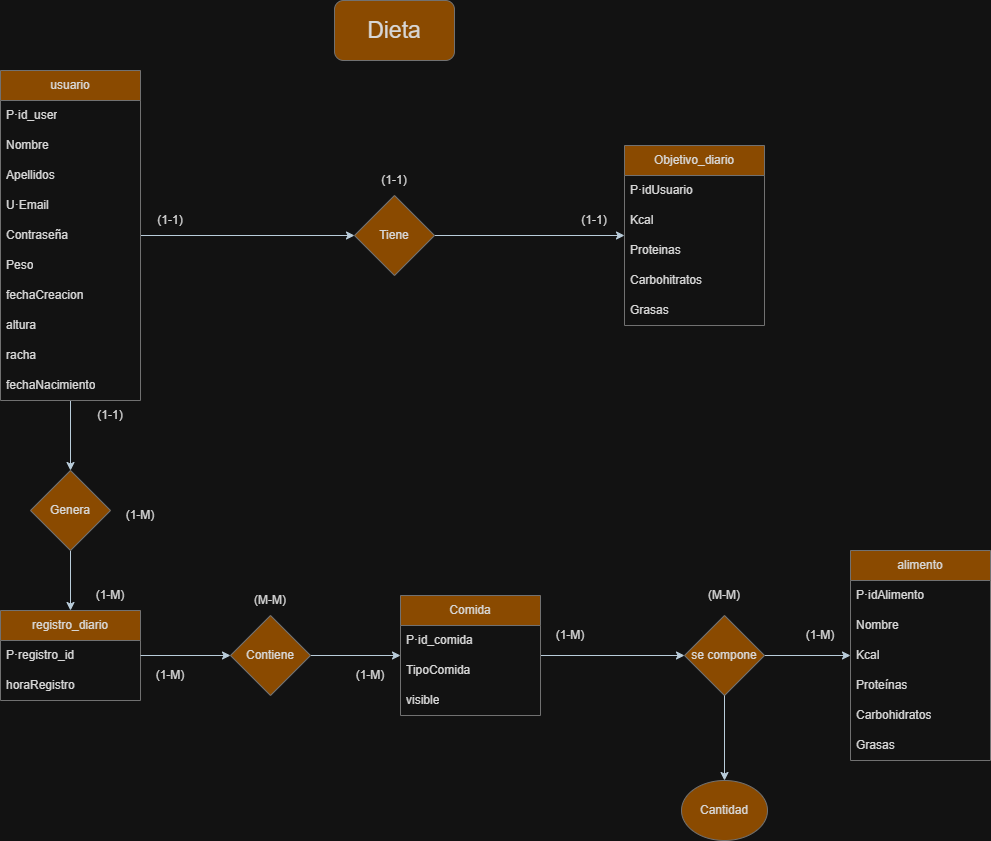

The diagram above was exported from draw.io. Its source (the exported page's mxGraphModel, read from the mxfile embedded in the PNG):
<mxGraphModel dx="1414" dy="777" grid="1" gridSize="10" guides="1" tooltips="1" connect="1" arrows="1" fold="1" page="1" pageScale="1" pageWidth="827" pageHeight="1169" math="0" shadow="0">
  <root>
    <mxCell id="0" />
    <mxCell id="1" parent="0" />
    <mxCell id="lV6UbDjMVPkHPQl_lB9Z-1" parent="1" style="rounded=1;whiteSpace=wrap;html=1;fontSize=23;labelBackgroundColor=none;fillColor=#F5AB50;strokeColor=#909090;fontColor=#1A1A1A;" value="Dieta" vertex="1">
      <mxGeometry height="60" width="120" x="414" y="30" as="geometry" />
    </mxCell>
    <mxCell id="lV6UbDjMVPkHPQl_lB9Z-2" edge="1" parent="1" source="lV6UbDjMVPkHPQl_lB9Z-4" style="edgeStyle=orthogonalEdgeStyle;rounded=0;orthogonalLoop=1;jettySize=auto;html=1;entryX=0.5;entryY=0;entryDx=0;entryDy=0;labelBackgroundColor=none;fontColor=default;strokeColor=#182E3E;" target="lV6UbDjMVPkHPQl_lB9Z-38">
      <mxGeometry relative="1" as="geometry" />
    </mxCell>
    <mxCell id="lV6UbDjMVPkHPQl_lB9Z-3" edge="1" parent="1" source="lV6UbDjMVPkHPQl_lB9Z-4" style="edgeStyle=orthogonalEdgeStyle;rounded=0;orthogonalLoop=1;jettySize=auto;html=1;entryX=0;entryY=0.5;entryDx=0;entryDy=0;labelBackgroundColor=none;fontColor=default;strokeColor=#182E3E;" target="lV6UbDjMVPkHPQl_lB9Z-47">
      <mxGeometry relative="1" as="geometry" />
    </mxCell>
    <mxCell id="lV6UbDjMVPkHPQl_lB9Z-4" parent="1" style="swimlane;fontStyle=0;childLayout=stackLayout;horizontal=1;startSize=30;horizontalStack=0;resizeParent=1;resizeParentMax=0;resizeLast=0;collapsible=1;marginBottom=0;whiteSpace=wrap;html=1;labelBackgroundColor=none;fillColor=#F5AB50;strokeColor=#909090;fontColor=#1A1A1A;" value="usuario" vertex="1">
      <mxGeometry height="330" width="140" x="80" y="100" as="geometry" />
    </mxCell>
    <mxCell id="lV6UbDjMVPkHPQl_lB9Z-5" parent="lV6UbDjMVPkHPQl_lB9Z-4" style="text;strokeColor=none;fillColor=none;align=left;verticalAlign=middle;spacingLeft=4;spacingRight=4;overflow=hidden;points=[[0,0.5],[1,0.5]];portConstraint=eastwest;rotatable=0;whiteSpace=wrap;html=1;labelBackgroundColor=none;fontColor=#1A1A1A;" value="P·id_user" vertex="1">
      <mxGeometry height="30" width="140" y="30" as="geometry" />
    </mxCell>
    <mxCell id="lV6UbDjMVPkHPQl_lB9Z-6" parent="lV6UbDjMVPkHPQl_lB9Z-4" style="text;strokeColor=none;fillColor=none;align=left;verticalAlign=middle;spacingLeft=4;spacingRight=4;overflow=hidden;points=[[0,0.5],[1,0.5]];portConstraint=eastwest;rotatable=0;whiteSpace=wrap;html=1;labelBackgroundColor=none;fontColor=#1A1A1A;" value="Nombre" vertex="1">
      <mxGeometry height="30" width="140" y="60" as="geometry" />
    </mxCell>
    <mxCell id="lV6UbDjMVPkHPQl_lB9Z-7" parent="lV6UbDjMVPkHPQl_lB9Z-4" style="text;strokeColor=none;fillColor=none;align=left;verticalAlign=middle;spacingLeft=4;spacingRight=4;overflow=hidden;points=[[0,0.5],[1,0.5]];portConstraint=eastwest;rotatable=0;whiteSpace=wrap;html=1;labelBackgroundColor=none;fontColor=#1A1A1A;" value="Apellidos" vertex="1">
      <mxGeometry height="30" width="140" y="90" as="geometry" />
    </mxCell>
    <mxCell id="lV6UbDjMVPkHPQl_lB9Z-8" parent="lV6UbDjMVPkHPQl_lB9Z-4" style="text;strokeColor=none;fillColor=none;align=left;verticalAlign=middle;spacingLeft=4;spacingRight=4;overflow=hidden;points=[[0,0.5],[1,0.5]];portConstraint=eastwest;rotatable=0;whiteSpace=wrap;html=1;labelBackgroundColor=none;fontColor=#1A1A1A;" value="U·Email" vertex="1">
      <mxGeometry height="30" width="140" y="120" as="geometry" />
    </mxCell>
    <mxCell id="lV6UbDjMVPkHPQl_lB9Z-9" parent="lV6UbDjMVPkHPQl_lB9Z-4" style="text;strokeColor=none;fillColor=none;align=left;verticalAlign=middle;spacingLeft=4;spacingRight=4;overflow=hidden;points=[[0,0.5],[1,0.5]];portConstraint=eastwest;rotatable=0;whiteSpace=wrap;html=1;labelBackgroundColor=none;fontColor=#1A1A1A;" value="Contraseña" vertex="1">
      <mxGeometry height="30" width="140" y="150" as="geometry" />
    </mxCell>
    <mxCell id="lV6UbDjMVPkHPQl_lB9Z-10" parent="lV6UbDjMVPkHPQl_lB9Z-4" style="text;strokeColor=none;fillColor=none;align=left;verticalAlign=middle;spacingLeft=4;spacingRight=4;overflow=hidden;points=[[0,0.5],[1,0.5]];portConstraint=eastwest;rotatable=0;whiteSpace=wrap;html=1;labelBackgroundColor=none;fontColor=#1A1A1A;" value="Peso" vertex="1">
      <mxGeometry height="30" width="140" y="180" as="geometry" />
    </mxCell>
    <mxCell id="lV6UbDjMVPkHPQl_lB9Z-11" parent="lV6UbDjMVPkHPQl_lB9Z-4" style="text;strokeColor=none;fillColor=none;align=left;verticalAlign=middle;spacingLeft=4;spacingRight=4;overflow=hidden;points=[[0,0.5],[1,0.5]];portConstraint=eastwest;rotatable=0;whiteSpace=wrap;html=1;labelBackgroundColor=none;fontColor=#1A1A1A;" value="fechaCreacion" vertex="1">
      <mxGeometry height="30" width="140" y="210" as="geometry" />
    </mxCell>
    <mxCell id="lV6UbDjMVPkHPQl_lB9Z-12" parent="lV6UbDjMVPkHPQl_lB9Z-4" style="text;strokeColor=none;fillColor=none;align=left;verticalAlign=middle;spacingLeft=4;spacingRight=4;overflow=hidden;points=[[0,0.5],[1,0.5]];portConstraint=eastwest;rotatable=0;whiteSpace=wrap;html=1;labelBackgroundColor=none;fontColor=#1A1A1A;" value="altura" vertex="1">
      <mxGeometry height="30" width="140" y="240" as="geometry" />
    </mxCell>
    <mxCell id="lV6UbDjMVPkHPQl_lB9Z-13" parent="lV6UbDjMVPkHPQl_lB9Z-4" style="text;strokeColor=none;fillColor=none;align=left;verticalAlign=middle;spacingLeft=4;spacingRight=4;overflow=hidden;points=[[0,0.5],[1,0.5]];portConstraint=eastwest;rotatable=0;whiteSpace=wrap;html=1;labelBackgroundColor=none;fontColor=#1A1A1A;" value="racha" vertex="1">
      <mxGeometry height="30" width="140" y="270" as="geometry" />
    </mxCell>
    <mxCell id="lV6UbDjMVPkHPQl_lB9Z-14" parent="lV6UbDjMVPkHPQl_lB9Z-4" style="text;strokeColor=none;fillColor=none;align=left;verticalAlign=middle;spacingLeft=4;spacingRight=4;overflow=hidden;points=[[0,0.5],[1,0.5]];portConstraint=eastwest;rotatable=0;whiteSpace=wrap;html=1;labelBackgroundColor=none;fontColor=#1A1A1A;" value="fechaNacimiento" vertex="1">
      <mxGeometry height="30" width="140" y="300" as="geometry" />
    </mxCell>
    <mxCell id="lV6UbDjMVPkHPQl_lB9Z-15" parent="1" style="swimlane;fontStyle=0;childLayout=stackLayout;horizontal=1;startSize=30;horizontalStack=0;resizeParent=1;resizeParentMax=0;resizeLast=0;collapsible=1;marginBottom=0;whiteSpace=wrap;html=1;labelBackgroundColor=none;fillColor=#F5AB50;strokeColor=#909090;fontColor=#1A1A1A;" value="alimento" vertex="1">
      <mxGeometry height="210" width="140" x="930" y="580" as="geometry" />
    </mxCell>
    <mxCell id="lV6UbDjMVPkHPQl_lB9Z-16" parent="lV6UbDjMVPkHPQl_lB9Z-15" style="text;strokeColor=none;fillColor=none;align=left;verticalAlign=middle;spacingLeft=4;spacingRight=4;overflow=hidden;points=[[0,0.5],[1,0.5]];portConstraint=eastwest;rotatable=0;whiteSpace=wrap;html=1;labelBackgroundColor=none;fontColor=#1A1A1A;" value="P·idAlimento" vertex="1">
      <mxGeometry height="30" width="140" y="30" as="geometry" />
    </mxCell>
    <mxCell id="lV6UbDjMVPkHPQl_lB9Z-17" parent="lV6UbDjMVPkHPQl_lB9Z-15" style="text;strokeColor=none;fillColor=none;align=left;verticalAlign=middle;spacingLeft=4;spacingRight=4;overflow=hidden;points=[[0,0.5],[1,0.5]];portConstraint=eastwest;rotatable=0;whiteSpace=wrap;html=1;labelBackgroundColor=none;fontColor=#1A1A1A;" value="Nombre" vertex="1">
      <mxGeometry height="30" width="140" y="60" as="geometry" />
    </mxCell>
    <mxCell id="lV6UbDjMVPkHPQl_lB9Z-18" parent="lV6UbDjMVPkHPQl_lB9Z-15" style="text;strokeColor=none;fillColor=none;align=left;verticalAlign=middle;spacingLeft=4;spacingRight=4;overflow=hidden;points=[[0,0.5],[1,0.5]];portConstraint=eastwest;rotatable=0;whiteSpace=wrap;html=1;labelBackgroundColor=none;fontColor=#1A1A1A;" value="Kcal" vertex="1">
      <mxGeometry height="30" width="140" y="90" as="geometry" />
    </mxCell>
    <mxCell id="lV6UbDjMVPkHPQl_lB9Z-19" parent="lV6UbDjMVPkHPQl_lB9Z-15" style="text;strokeColor=none;fillColor=none;align=left;verticalAlign=middle;spacingLeft=4;spacingRight=4;overflow=hidden;points=[[0,0.5],[1,0.5]];portConstraint=eastwest;rotatable=0;whiteSpace=wrap;html=1;labelBackgroundColor=none;fontColor=#1A1A1A;" value="Proteínas" vertex="1">
      <mxGeometry height="30" width="140" y="120" as="geometry" />
    </mxCell>
    <mxCell id="lV6UbDjMVPkHPQl_lB9Z-20" parent="lV6UbDjMVPkHPQl_lB9Z-15" style="text;strokeColor=none;fillColor=none;align=left;verticalAlign=middle;spacingLeft=4;spacingRight=4;overflow=hidden;points=[[0,0.5],[1,0.5]];portConstraint=eastwest;rotatable=0;whiteSpace=wrap;html=1;labelBackgroundColor=none;fontColor=#1A1A1A;" value="Carbohidratos" vertex="1">
      <mxGeometry height="30" width="140" y="150" as="geometry" />
    </mxCell>
    <mxCell id="lV6UbDjMVPkHPQl_lB9Z-21" parent="lV6UbDjMVPkHPQl_lB9Z-15" style="text;strokeColor=none;fillColor=none;align=left;verticalAlign=middle;spacingLeft=4;spacingRight=4;overflow=hidden;points=[[0,0.5],[1,0.5]];portConstraint=eastwest;rotatable=0;whiteSpace=wrap;html=1;labelBackgroundColor=none;fontColor=#1A1A1A;" value="Grasas" vertex="1">
      <mxGeometry height="30" width="140" y="180" as="geometry" />
    </mxCell>
    <mxCell id="lV6UbDjMVPkHPQl_lB9Z-22" parent="1" style="swimlane;fontStyle=0;childLayout=stackLayout;horizontal=1;startSize=30;horizontalStack=0;resizeParent=1;resizeParentMax=0;resizeLast=0;collapsible=1;marginBottom=0;whiteSpace=wrap;html=1;labelBackgroundColor=none;fillColor=#F5AB50;strokeColor=#909090;fontColor=#1A1A1A;" value="registro_diario" vertex="1">
      <mxGeometry height="90" width="140" x="80" y="640" as="geometry" />
    </mxCell>
    <mxCell id="lV6UbDjMVPkHPQl_lB9Z-23" parent="lV6UbDjMVPkHPQl_lB9Z-22" style="text;strokeColor=none;fillColor=none;align=left;verticalAlign=middle;spacingLeft=4;spacingRight=4;overflow=hidden;points=[[0,0.5],[1,0.5]];portConstraint=eastwest;rotatable=0;whiteSpace=wrap;html=1;labelBackgroundColor=none;fontColor=#1A1A1A;" value="P·registro_id" vertex="1">
      <mxGeometry height="30" width="140" y="30" as="geometry" />
    </mxCell>
    <mxCell id="lV6UbDjMVPkHPQl_lB9Z-24" parent="lV6UbDjMVPkHPQl_lB9Z-22" style="text;strokeColor=none;fillColor=none;align=left;verticalAlign=middle;spacingLeft=4;spacingRight=4;overflow=hidden;points=[[0,0.5],[1,0.5]];portConstraint=eastwest;rotatable=0;whiteSpace=wrap;html=1;labelBackgroundColor=none;fontColor=#1A1A1A;" value="horaRegistro" vertex="1">
      <mxGeometry height="30" width="140" y="60" as="geometry" />
    </mxCell>
    <mxCell id="6clcmRJ3ceBaB6pw9xKG-1" edge="1" parent="1" source="lV6UbDjMVPkHPQl_lB9Z-26" style="edgeStyle=orthogonalEdgeStyle;rounded=0;orthogonalLoop=1;jettySize=auto;html=1;labelBackgroundColor=none;strokeColor=#182E3E;fontColor=default;" target="lV6UbDjMVPkHPQl_lB9Z-52">
      <mxGeometry relative="1" as="geometry" />
    </mxCell>
    <mxCell id="lV6UbDjMVPkHPQl_lB9Z-26" parent="1" style="swimlane;fontStyle=0;childLayout=stackLayout;horizontal=1;startSize=30;horizontalStack=0;resizeParent=1;resizeParentMax=0;resizeLast=0;collapsible=1;marginBottom=0;whiteSpace=wrap;html=1;labelBackgroundColor=none;fillColor=#F5AB50;strokeColor=#909090;fontColor=#1A1A1A;" value="Comida" vertex="1">
      <mxGeometry height="120" width="140" x="480" y="625" as="geometry" />
    </mxCell>
    <mxCell id="lV6UbDjMVPkHPQl_lB9Z-27" parent="lV6UbDjMVPkHPQl_lB9Z-26" style="text;strokeColor=none;fillColor=none;align=left;verticalAlign=middle;spacingLeft=4;spacingRight=4;overflow=hidden;points=[[0,0.5],[1,0.5]];portConstraint=eastwest;rotatable=0;whiteSpace=wrap;html=1;labelBackgroundColor=none;fontColor=#1A1A1A;" value="P·id_comida" vertex="1">
      <mxGeometry height="30" width="140" y="30" as="geometry" />
    </mxCell>
    <mxCell id="lV6UbDjMVPkHPQl_lB9Z-28" parent="lV6UbDjMVPkHPQl_lB9Z-26" style="text;strokeColor=none;fillColor=none;align=left;verticalAlign=middle;spacingLeft=4;spacingRight=4;overflow=hidden;points=[[0,0.5],[1,0.5]];portConstraint=eastwest;rotatable=0;whiteSpace=wrap;html=1;labelBackgroundColor=none;fontColor=#1A1A1A;" value="TipoComida" vertex="1">
      <mxGeometry height="30" width="140" y="60" as="geometry" />
    </mxCell>
    <mxCell id="lV6UbDjMVPkHPQl_lB9Z-29" parent="lV6UbDjMVPkHPQl_lB9Z-26" style="text;strokeColor=none;fillColor=none;align=left;verticalAlign=middle;spacingLeft=4;spacingRight=4;overflow=hidden;points=[[0,0.5],[1,0.5]];portConstraint=eastwest;rotatable=0;whiteSpace=wrap;html=1;labelBackgroundColor=none;fontColor=#1A1A1A;" value="visible" vertex="1">
      <mxGeometry height="30" width="140" y="90" as="geometry" />
    </mxCell>
    <mxCell id="lV6UbDjMVPkHPQl_lB9Z-30" edge="1" parent="1" source="lV6UbDjMVPkHPQl_lB9Z-31" style="edgeStyle=orthogonalEdgeStyle;rounded=0;orthogonalLoop=1;jettySize=auto;html=1;entryX=1;entryY=0.5;entryDx=0;entryDy=0;endArrow=none;endFill=0;startArrow=classic;startFill=1;labelBackgroundColor=none;fontColor=default;strokeColor=#182E3E;" target="lV6UbDjMVPkHPQl_lB9Z-47">
      <mxGeometry relative="1" as="geometry" />
    </mxCell>
    <mxCell id="lV6UbDjMVPkHPQl_lB9Z-31" parent="1" style="swimlane;fontStyle=0;childLayout=stackLayout;horizontal=1;startSize=30;horizontalStack=0;resizeParent=1;resizeParentMax=0;resizeLast=0;collapsible=1;marginBottom=0;whiteSpace=wrap;html=1;labelBackgroundColor=none;fillColor=#F5AB50;strokeColor=#909090;fontColor=#1A1A1A;" value="Objetivo_diario" vertex="1">
      <mxGeometry height="180" width="140" x="704" y="175" as="geometry" />
    </mxCell>
    <mxCell id="lV6UbDjMVPkHPQl_lB9Z-32" parent="lV6UbDjMVPkHPQl_lB9Z-31" style="text;strokeColor=none;fillColor=none;align=left;verticalAlign=middle;spacingLeft=4;spacingRight=4;overflow=hidden;points=[[0,0.5],[1,0.5]];portConstraint=eastwest;rotatable=0;whiteSpace=wrap;html=1;labelBackgroundColor=none;fontColor=#1A1A1A;" value="P·idUsuario" vertex="1">
      <mxGeometry height="30" width="140" y="30" as="geometry" />
    </mxCell>
    <mxCell id="lV6UbDjMVPkHPQl_lB9Z-33" parent="lV6UbDjMVPkHPQl_lB9Z-31" style="text;strokeColor=none;fillColor=none;align=left;verticalAlign=middle;spacingLeft=4;spacingRight=4;overflow=hidden;points=[[0,0.5],[1,0.5]];portConstraint=eastwest;rotatable=0;whiteSpace=wrap;html=1;labelBackgroundColor=none;fontColor=#1A1A1A;" value="Kcal" vertex="1">
      <mxGeometry height="30" width="140" y="60" as="geometry" />
    </mxCell>
    <mxCell id="lV6UbDjMVPkHPQl_lB9Z-34" parent="lV6UbDjMVPkHPQl_lB9Z-31" style="text;strokeColor=none;fillColor=none;align=left;verticalAlign=middle;spacingLeft=4;spacingRight=4;overflow=hidden;points=[[0,0.5],[1,0.5]];portConstraint=eastwest;rotatable=0;whiteSpace=wrap;html=1;labelBackgroundColor=none;fontColor=#1A1A1A;" value="Proteinas" vertex="1">
      <mxGeometry height="30" width="140" y="90" as="geometry" />
    </mxCell>
    <mxCell id="lV6UbDjMVPkHPQl_lB9Z-35" parent="lV6UbDjMVPkHPQl_lB9Z-31" style="text;strokeColor=none;fillColor=none;align=left;verticalAlign=middle;spacingLeft=4;spacingRight=4;overflow=hidden;points=[[0,0.5],[1,0.5]];portConstraint=eastwest;rotatable=0;whiteSpace=wrap;html=1;labelBackgroundColor=none;fontColor=#1A1A1A;" value="Carbohitratos" vertex="1">
      <mxGeometry height="30" width="140" y="120" as="geometry" />
    </mxCell>
    <mxCell id="lV6UbDjMVPkHPQl_lB9Z-36" parent="lV6UbDjMVPkHPQl_lB9Z-31" style="text;strokeColor=none;fillColor=none;align=left;verticalAlign=middle;spacingLeft=4;spacingRight=4;overflow=hidden;points=[[0,0.5],[1,0.5]];portConstraint=eastwest;rotatable=0;whiteSpace=wrap;html=1;labelBackgroundColor=none;fontColor=#1A1A1A;" value="Grasas" vertex="1">
      <mxGeometry height="30" width="140" y="150" as="geometry" />
    </mxCell>
    <mxCell id="lV6UbDjMVPkHPQl_lB9Z-37" edge="1" parent="1" source="lV6UbDjMVPkHPQl_lB9Z-38" style="edgeStyle=orthogonalEdgeStyle;rounded=0;orthogonalLoop=1;jettySize=auto;html=1;labelBackgroundColor=none;fontColor=default;strokeColor=#182E3E;" target="lV6UbDjMVPkHPQl_lB9Z-22">
      <mxGeometry relative="1" as="geometry" />
    </mxCell>
    <mxCell id="lV6UbDjMVPkHPQl_lB9Z-38" parent="1" style="rhombus;whiteSpace=wrap;html=1;labelBackgroundColor=none;fillColor=#F5AB50;strokeColor=#909090;fontColor=#1A1A1A;" value="Genera" vertex="1">
      <mxGeometry height="80" width="80" x="110" y="500" as="geometry" />
    </mxCell>
    <mxCell id="lV6UbDjMVPkHPQl_lB9Z-44" edge="1" parent="1" source="lV6UbDjMVPkHPQl_lB9Z-45" style="edgeStyle=orthogonalEdgeStyle;rounded=0;orthogonalLoop=1;jettySize=auto;html=1;labelBackgroundColor=none;fontColor=default;strokeColor=#182E3E;">
      <mxGeometry relative="1" as="geometry">
        <mxPoint x="480" y="685" as="targetPoint" />
      </mxGeometry>
    </mxCell>
    <mxCell id="lV6UbDjMVPkHPQl_lB9Z-45" parent="1" style="rhombus;whiteSpace=wrap;html=1;labelBackgroundColor=none;fillColor=#F5AB50;strokeColor=#909090;fontColor=#1A1A1A;" value="Contiene" vertex="1">
      <mxGeometry height="80" width="80" x="310" y="645" as="geometry" />
    </mxCell>
    <mxCell id="lV6UbDjMVPkHPQl_lB9Z-46" edge="1" parent="1" source="lV6UbDjMVPkHPQl_lB9Z-23" style="edgeStyle=orthogonalEdgeStyle;rounded=0;orthogonalLoop=1;jettySize=auto;html=1;entryX=0;entryY=0.5;entryDx=0;entryDy=0;labelBackgroundColor=none;fontColor=default;strokeColor=#182E3E;" target="lV6UbDjMVPkHPQl_lB9Z-45">
      <mxGeometry relative="1" as="geometry" />
    </mxCell>
    <mxCell id="lV6UbDjMVPkHPQl_lB9Z-47" parent="1" style="rhombus;whiteSpace=wrap;html=1;labelBackgroundColor=none;fillColor=#F5AB50;strokeColor=#909090;fontColor=#1A1A1A;" value="Tiene" vertex="1">
      <mxGeometry height="80" width="80" x="434" y="225" as="geometry" />
    </mxCell>
    <mxCell id="lV6UbDjMVPkHPQl_lB9Z-49" parent="1" style="text;html=1;whiteSpace=wrap;strokeColor=none;fillColor=none;align=center;verticalAlign=middle;rounded=0;labelBackgroundColor=none;fontColor=#1A1A1A;" value="(1-1)" vertex="1">
      <mxGeometry height="30" width="60" x="220" y="235" as="geometry" />
    </mxCell>
    <mxCell id="lV6UbDjMVPkHPQl_lB9Z-50" parent="1" style="text;html=1;whiteSpace=wrap;strokeColor=none;fillColor=none;align=center;verticalAlign=middle;rounded=0;labelBackgroundColor=none;fontColor=#1A1A1A;" value="(1-1)" vertex="1">
      <mxGeometry height="30" width="60" x="644" y="235" as="geometry" />
    </mxCell>
    <mxCell id="lV6UbDjMVPkHPQl_lB9Z-51" edge="1" parent="1" source="lV6UbDjMVPkHPQl_lB9Z-52" style="edgeStyle=orthogonalEdgeStyle;rounded=0;orthogonalLoop=1;jettySize=auto;html=1;entryX=0;entryY=0.5;entryDx=0;entryDy=0;labelBackgroundColor=none;fontColor=default;strokeColor=#182E3E;" target="lV6UbDjMVPkHPQl_lB9Z-15">
      <mxGeometry relative="1" as="geometry" />
    </mxCell>
    <mxCell id="lV6UbDjMVPkHPQl_lB9Z-52" parent="1" style="rhombus;whiteSpace=wrap;html=1;labelBackgroundColor=none;fillColor=#F5AB50;strokeColor=#909090;fontColor=#1A1A1A;" value="se compone" vertex="1">
      <mxGeometry height="80" width="80" x="764" y="645" as="geometry" />
    </mxCell>
    <mxCell id="lV6UbDjMVPkHPQl_lB9Z-53" parent="1" style="text;html=1;whiteSpace=wrap;strokeColor=none;fillColor=none;align=center;verticalAlign=middle;rounded=0;labelBackgroundColor=none;fontColor=#1A1A1A;" value="(1-1)" vertex="1">
      <mxGeometry height="30" width="60" x="444" y="195" as="geometry" />
    </mxCell>
    <mxCell id="lV6UbDjMVPkHPQl_lB9Z-54" parent="1" style="text;html=1;whiteSpace=wrap;strokeColor=none;fillColor=none;align=center;verticalAlign=middle;rounded=0;labelBackgroundColor=none;fontColor=#1A1A1A;" value="(1-M)" vertex="1">
      <mxGeometry height="30" width="60" x="160" y="610" as="geometry" />
    </mxCell>
    <mxCell id="lV6UbDjMVPkHPQl_lB9Z-55" parent="1" style="text;html=1;whiteSpace=wrap;strokeColor=none;fillColor=none;align=center;verticalAlign=middle;rounded=0;labelBackgroundColor=none;fontColor=#1A1A1A;" value="(1-1)" vertex="1">
      <mxGeometry height="30" width="60" x="160" y="430" as="geometry" />
    </mxCell>
    <mxCell id="lV6UbDjMVPkHPQl_lB9Z-56" parent="1" style="text;html=1;whiteSpace=wrap;strokeColor=none;fillColor=none;align=center;verticalAlign=middle;rounded=0;labelBackgroundColor=none;fontColor=#1A1A1A;" value="(1-M)" vertex="1">
      <mxGeometry height="30" width="60" x="190" y="530" as="geometry" />
    </mxCell>
    <mxCell id="lV6UbDjMVPkHPQl_lB9Z-57" parent="1" style="text;html=1;whiteSpace=wrap;strokeColor=none;fillColor=none;align=center;verticalAlign=middle;rounded=0;labelBackgroundColor=none;fontColor=#1A1A1A;" value="(1-M)" vertex="1">
      <mxGeometry height="30" width="60" x="220" y="690" as="geometry" />
    </mxCell>
    <mxCell id="lV6UbDjMVPkHPQl_lB9Z-58" parent="1" style="text;html=1;whiteSpace=wrap;strokeColor=none;fillColor=none;align=center;verticalAlign=middle;rounded=0;labelBackgroundColor=none;fontColor=#1A1A1A;" value="(1-M)" vertex="1">
      <mxGeometry height="30" width="60" x="420" y="690" as="geometry" />
    </mxCell>
    <mxCell id="lV6UbDjMVPkHPQl_lB9Z-59" parent="1" style="text;html=1;whiteSpace=wrap;strokeColor=none;fillColor=none;align=center;verticalAlign=middle;rounded=0;labelBackgroundColor=none;fontColor=#1A1A1A;" value="(M-M)" vertex="1">
      <mxGeometry height="30" width="60" x="320" y="615" as="geometry" />
    </mxCell>
    <mxCell id="lV6UbDjMVPkHPQl_lB9Z-63" parent="1" style="text;html=1;whiteSpace=wrap;strokeColor=none;fillColor=none;align=center;verticalAlign=middle;rounded=0;labelBackgroundColor=none;fontColor=#1A1A1A;" value="(1-M)" vertex="1">
      <mxGeometry height="30" width="60" x="620" y="650" as="geometry" />
    </mxCell>
    <mxCell id="lV6UbDjMVPkHPQl_lB9Z-64" parent="1" style="text;html=1;whiteSpace=wrap;strokeColor=none;fillColor=none;align=center;verticalAlign=middle;rounded=0;labelBackgroundColor=none;fontColor=#1A1A1A;" value="(1-M)" vertex="1">
      <mxGeometry height="30" width="60" x="870" y="650" as="geometry" />
    </mxCell>
    <mxCell id="lV6UbDjMVPkHPQl_lB9Z-65" parent="1" style="text;html=1;whiteSpace=wrap;strokeColor=none;fillColor=none;align=center;verticalAlign=middle;rounded=0;labelBackgroundColor=none;fontColor=#1A1A1A;" value="(M-M)" vertex="1">
      <mxGeometry height="30" width="60" x="774" y="610" as="geometry" />
    </mxCell>
    <mxCell id="ucayUciJzA7pO4eFV_0H-2" edge="1" parent="1" source="ucayUciJzA7pO4eFV_0H-1" style="edgeStyle=orthogonalEdgeStyle;rounded=0;orthogonalLoop=1;jettySize=auto;html=1;entryX=0.5;entryY=1;entryDx=0;entryDy=0;startArrow=classic;startFill=1;endArrow=none;endFill=0;labelBackgroundColor=none;strokeColor=#182E3E;fontColor=default;" target="lV6UbDjMVPkHPQl_lB9Z-52">
      <mxGeometry relative="1" as="geometry" />
    </mxCell>
    <mxCell id="ucayUciJzA7pO4eFV_0H-1" parent="1" style="ellipse;whiteSpace=wrap;html=1;labelBackgroundColor=none;fillColor=#F5AB50;strokeColor=#909090;fontColor=#1A1A1A;" value="Cantidad" vertex="1">
      <mxGeometry height="60" width="86" x="761" y="810" as="geometry" />
    </mxCell>
  </root>
</mxGraphModel>